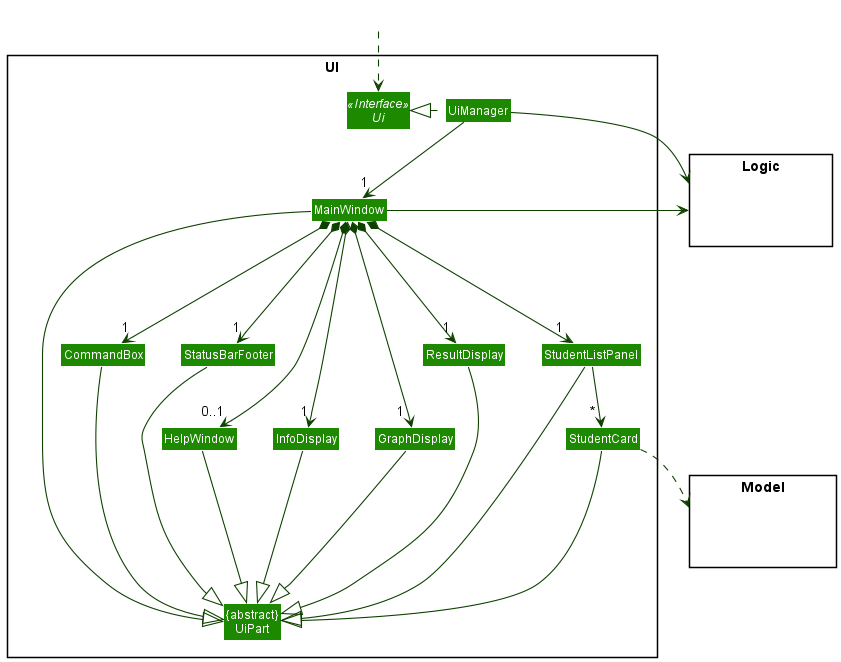

The diagram above was rendered by PlantUML. Its source (embedded in the PNG):
@startuml
!include style.puml
skinparam arrowThickness 1.1
skinparam arrowColor UI_COLOR_T4
skinparam classBackgroundColor UI_COLOR

package UI <<Rectangle>>{
Interface Ui <<Interface>>
Class "{abstract}\nUiPart" as UiPart
Class UiManager
Class MainWindow
Class HelpWindow
Class InfoDisplay
Class GraphDisplay
Class ResultDisplay
Class StudentListPanel
Class StudentCard
Class StatusBarFooter
Class CommandBox
}

package Model <<Rectangle>> {
Class HiddenModel #FFFFFF
}

package Logic <<Rectangle>> {
Class HiddenLogic #FFFFFF
}

Class HiddenOutside #FFFFFF
HiddenOutside ..> Ui

UiManager .left.|> Ui
UiManager -down-> "1" MainWindow
MainWindow *-down-->  "1" CommandBox
MainWindow *-down-->  "1" InfoDisplay
MainWindow *-down-->  "1 " GraphDisplay
MainWindow *-down--> "1" ResultDisplay
MainWindow *-down--> "1" StudentListPanel
MainWindow *-down--> "1" StatusBarFooter
MainWindow *----> "0..1" HelpWindow

StudentListPanel -down-> "~* " StudentCard

MainWindow -left-|> UiPart

ResultDisplay ---|> UiPart
CommandBox ---|> UiPart
StudentListPanel ---|> UiPart
StudentCard ---|> UiPart
StatusBarFooter ---|> UiPart
HelpWindow ---|> UiPart
GraphDisplay ---|> UiPart
InfoDisplay ---|> UiPart

StudentCard ..> Model
UiManager -right-> Logic
MainWindow -left-> Logic

StatusBarFooter -[hidden]left- CommandBox

MainWindow -[hidden]-|> UiPart
@enduml